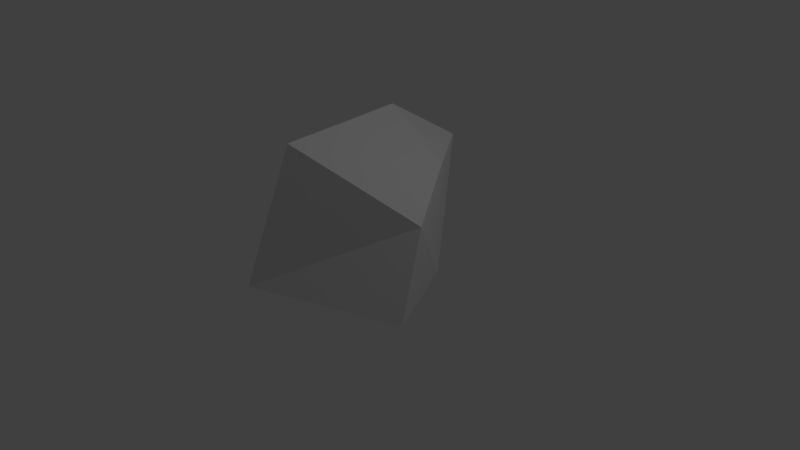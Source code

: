 # Source: Rock2.blend  (saved by Blender 2.79.0; exported with 4.5.12 LTS)
import bpy
from mathutils import Matrix  # noqa: F401  (used for matrix-valued properties, if any)

bpy.ops.wm.read_factory_settings(use_empty=True)
scene = bpy.context.scene
scene.name = 'Scene'

# ---- collections
col_collection_1 = bpy.data.collections.new('Collection 1'); scene.collection.children.link(col_collection_1)

# ---- world
world_world = bpy.data.worlds.new('World'); scene.world = world_world
world_world.color = (0.05088, 0.05088, 0.05088)
world_world.use_sun_shadow = False
world_world.sun_shadow_jitter_overblur = 0.0
world_world.cycles.sampling_method = 'MANUAL'

# ---- cameras
cam_camera = bpy.data.cameras.new('Camera')
cam_camera.clip_end = 100.0
cam_camera.lens = 35.0
cam_camera.sensor_width = 32.0
cam_camera.sensor_height = 18.0
cam_camera.ortho_scale = 7.314
cam_camera.dof.focus_distance = 0.0
cam_camera.dof.aperture_fstop = 128.0

# ---- lights
light_lamp = bpy.data.lights.new('Lamp', 'POINT')
light_lamp.transmission_factor = 0.0
light_lamp.cutoff_distance = 30.0
light_lamp.energy = 100.0
light_lamp.shadow_buffer_clip_start = 1.001
light_lamp.shadow_soft_size = 0.1
light_lamp.shadow_maximum_resolution = 0.006
light_lamp.use_absolute_resolution = True

# ---- meshes
me_icosphere = bpy.data.meshes.new('Icosphere')
me_icosphere.from_pydata([(1.184, -0.5372, -0.3151), (1.165, -0.2199, 0.8824), (-0.6995, -1.402, -0.2185), (-1.318, -0.5518, -0.2185), (-0.2764, 0.8506, -0.1701), (0.7236, 0.5257, -0.1701), (-0.0666, -1.125, 1.792), (-0.7236, -0.5257, 0.7244), (-0.7236, 0.5257, 0.7244), (-0.05088, 1.571, 1.222), (0.5672, 0.7203, 1.222), (-0.3273, 0.7203, 1.775)], [], [(0, 1, 2), (1, 0, 5), (0, 2, 3), (0, 3, 4), (0, 4, 5), (1, 5, 10), (2, 1, 6), (3, 2, 7), (4, 3, 8), (5, 4, 9), (1, 10, 6), (2, 6, 7), (3, 7, 8), (4, 8, 9), (5, 9, 10), (6, 10, 11), (7, 6, 11), (8, 7, 11), (9, 8, 11), (10, 9, 11)])
me_icosphere.use_remesh_preserve_volume = False
me_icosphere.use_remesh_preserve_attributes = False
me_icosphere.use_mirror_vertex_groups = False
me_icosphere.update()

# ---- objects
ob_icosphere = bpy.data.objects.new('Icosphere', me_icosphere)
ob_lamp = bpy.data.objects.new('Lamp', light_lamp)
ob_camera = bpy.data.objects.new('Camera', cam_camera)

# ---- transforms, parenting, visibility, modifiers, constraints
ob_icosphere.location = (0.0, 0.0, 0.0)
ob_icosphere.lineart.crease_threshold = 0.0
ob_lamp.location = (4.076, 1.005, 5.904)
ob_lamp.rotation_euler = (0.6503, 0.05522, 1.866)
ob_lamp.lock_rotations_4d = False
ob_lamp.empty_display_type = 'ARROWS'
ob_lamp.color = (0.0, 0.0, 0.0, 0.0)
ob_lamp.lineart.crease_threshold = 0.0
ob_camera.location = (7.481, -6.508, 5.344)
ob_camera.rotation_euler = (1.109, 0.0, 0.8149)
ob_camera.lock_rotations_4d = False
ob_camera.empty_display_type = 'ARROWS'
ob_camera.color = (0.0, 0.0, 0.0, 0.0)
ob_camera.display_type = 'WIRE'
ob_camera.lineart.crease_threshold = 0.0

# ---- collection membership
col_collection_1.objects.link(ob_icosphere)
col_collection_1.objects.link(ob_lamp)
col_collection_1.objects.link(ob_camera)

# ---- scene / render settings (as saved in the file)
scene.camera = ob_camera
scene.frame_start = 1; scene.frame_end = 250; scene.frame_set(1)
scene.render.engine = 'BLENDER_EEVEE_NEXT'
scene.render.resolution_percentage = 50
scene.render.dither_intensity = 0.0
scene.cycles.use_denoising = False
scene.cycles.samples = 128
scene.cycles.sampling_pattern = 'TABULATED_SOBOL'
scene.cycles.use_adaptive_sampling = False
scene.cycles.use_light_tree = False
scene.cycles.blur_glossy = 0.0
scene.cycles.sample_clamp_indirect = 0.0
scene.view_settings.view_transform = 'Standard'
bpy.context.view_layer.update()

